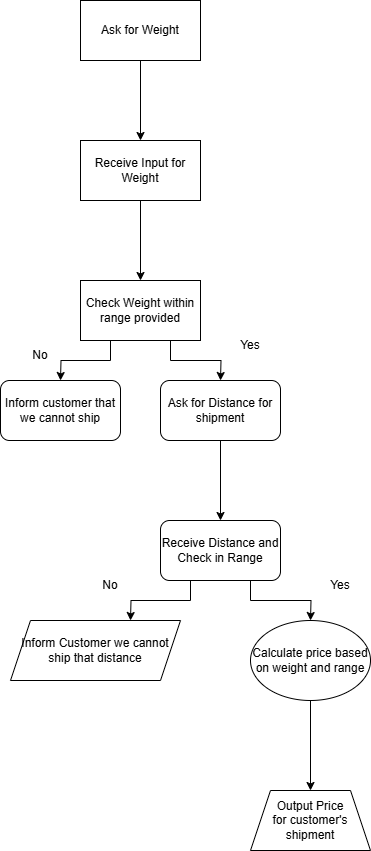

The diagram above was exported from draw.io. Its source (the exported page's mxGraphModel, read from the mxfile embedded in the PNG):
<mxGraphModel dx="874" dy="626" grid="1" gridSize="10" guides="1" tooltips="1" connect="1" arrows="1" fold="1" page="1" pageScale="1" pageWidth="850" pageHeight="1100" math="0" shadow="0">
  <root>
    <mxCell id="0" />
    <mxCell id="1" parent="0" />
    <mxCell id="2zEzEJtG8Xx1ZsXSwr_1-3" value="" style="edgeStyle=orthogonalEdgeStyle;rounded=0;orthogonalLoop=1;jettySize=auto;html=1;" edge="1" parent="1" source="2zEzEJtG8Xx1ZsXSwr_1-1" target="2zEzEJtG8Xx1ZsXSwr_1-2">
      <mxGeometry relative="1" as="geometry" />
    </mxCell>
    <mxCell id="2zEzEJtG8Xx1ZsXSwr_1-1" value="Ask for Weight" style="rounded=0;whiteSpace=wrap;html=1;" vertex="1" parent="1">
      <mxGeometry x="130" y="20" width="120" height="60" as="geometry" />
    </mxCell>
    <mxCell id="2zEzEJtG8Xx1ZsXSwr_1-5" value="" style="edgeStyle=orthogonalEdgeStyle;rounded=0;orthogonalLoop=1;jettySize=auto;html=1;" edge="1" parent="1" source="2zEzEJtG8Xx1ZsXSwr_1-2" target="2zEzEJtG8Xx1ZsXSwr_1-4">
      <mxGeometry relative="1" as="geometry" />
    </mxCell>
    <mxCell id="2zEzEJtG8Xx1ZsXSwr_1-2" value="Receive Input for Weight" style="rounded=0;whiteSpace=wrap;html=1;" vertex="1" parent="1">
      <mxGeometry x="130" y="160" width="120" height="60" as="geometry" />
    </mxCell>
    <mxCell id="2zEzEJtG8Xx1ZsXSwr_1-7" style="edgeStyle=orthogonalEdgeStyle;rounded=0;orthogonalLoop=1;jettySize=auto;html=1;exitX=0.25;exitY=1;exitDx=0;exitDy=0;" edge="1" parent="1" source="2zEzEJtG8Xx1ZsXSwr_1-4">
      <mxGeometry relative="1" as="geometry">
        <mxPoint x="110" y="400" as="targetPoint" />
      </mxGeometry>
    </mxCell>
    <mxCell id="2zEzEJtG8Xx1ZsXSwr_1-8" style="edgeStyle=orthogonalEdgeStyle;rounded=0;orthogonalLoop=1;jettySize=auto;html=1;exitX=0.75;exitY=1;exitDx=0;exitDy=0;" edge="1" parent="1" source="2zEzEJtG8Xx1ZsXSwr_1-4">
      <mxGeometry relative="1" as="geometry">
        <mxPoint x="270" y="400" as="targetPoint" />
      </mxGeometry>
    </mxCell>
    <mxCell id="2zEzEJtG8Xx1ZsXSwr_1-4" value="Check Weight within range provided" style="whiteSpace=wrap;html=1;rounded=0;" vertex="1" parent="1">
      <mxGeometry x="130" y="300" width="120" height="60" as="geometry" />
    </mxCell>
    <mxCell id="2zEzEJtG8Xx1ZsXSwr_1-9" value="Inform customer that we cannot ship" style="rounded=1;whiteSpace=wrap;html=1;" vertex="1" parent="1">
      <mxGeometry x="50" y="400" width="120" height="60" as="geometry" />
    </mxCell>
    <mxCell id="2zEzEJtG8Xx1ZsXSwr_1-14" value="" style="edgeStyle=orthogonalEdgeStyle;rounded=0;orthogonalLoop=1;jettySize=auto;html=1;" edge="1" parent="1" source="2zEzEJtG8Xx1ZsXSwr_1-10" target="2zEzEJtG8Xx1ZsXSwr_1-13">
      <mxGeometry relative="1" as="geometry" />
    </mxCell>
    <mxCell id="2zEzEJtG8Xx1ZsXSwr_1-10" value="Ask for Distance for shipment" style="rounded=1;whiteSpace=wrap;html=1;" vertex="1" parent="1">
      <mxGeometry x="210" y="400" width="120" height="60" as="geometry" />
    </mxCell>
    <mxCell id="2zEzEJtG8Xx1ZsXSwr_1-11" value="No" style="text;html=1;align=center;verticalAlign=middle;whiteSpace=wrap;rounded=0;" vertex="1" parent="1">
      <mxGeometry x="60" y="360" width="60" height="30" as="geometry" />
    </mxCell>
    <mxCell id="2zEzEJtG8Xx1ZsXSwr_1-12" value="Yes" style="text;html=1;align=center;verticalAlign=middle;whiteSpace=wrap;rounded=0;" vertex="1" parent="1">
      <mxGeometry x="270" y="350" width="60" height="30" as="geometry" />
    </mxCell>
    <mxCell id="2zEzEJtG8Xx1ZsXSwr_1-15" style="edgeStyle=orthogonalEdgeStyle;rounded=0;orthogonalLoop=1;jettySize=auto;html=1;exitX=0.25;exitY=1;exitDx=0;exitDy=0;" edge="1" parent="1" source="2zEzEJtG8Xx1ZsXSwr_1-13">
      <mxGeometry relative="1" as="geometry">
        <mxPoint x="180" y="640" as="targetPoint" />
      </mxGeometry>
    </mxCell>
    <mxCell id="2zEzEJtG8Xx1ZsXSwr_1-16" style="edgeStyle=orthogonalEdgeStyle;rounded=0;orthogonalLoop=1;jettySize=auto;html=1;exitX=0.75;exitY=1;exitDx=0;exitDy=0;" edge="1" parent="1" source="2zEzEJtG8Xx1ZsXSwr_1-13">
      <mxGeometry relative="1" as="geometry">
        <mxPoint x="360" y="640" as="targetPoint" />
      </mxGeometry>
    </mxCell>
    <mxCell id="2zEzEJtG8Xx1ZsXSwr_1-13" value="Receive Distance and Check in Range" style="whiteSpace=wrap;html=1;rounded=1;" vertex="1" parent="1">
      <mxGeometry x="210" y="540" width="120" height="60" as="geometry" />
    </mxCell>
    <mxCell id="2zEzEJtG8Xx1ZsXSwr_1-17" value="Inform Customer we cannot ship that distance" style="shape=parallelogram;perimeter=parallelogramPerimeter;whiteSpace=wrap;html=1;fixedSize=1;" vertex="1" parent="1">
      <mxGeometry x="60" y="640" width="170" height="60" as="geometry" />
    </mxCell>
    <mxCell id="2zEzEJtG8Xx1ZsXSwr_1-19" value="Yes" style="text;html=1;align=center;verticalAlign=middle;whiteSpace=wrap;rounded=0;" vertex="1" parent="1">
      <mxGeometry x="360" y="590" width="60" height="30" as="geometry" />
    </mxCell>
    <mxCell id="2zEzEJtG8Xx1ZsXSwr_1-23" value="" style="edgeStyle=orthogonalEdgeStyle;rounded=0;orthogonalLoop=1;jettySize=auto;html=1;" edge="1" parent="1" source="2zEzEJtG8Xx1ZsXSwr_1-20" target="2zEzEJtG8Xx1ZsXSwr_1-22">
      <mxGeometry relative="1" as="geometry" />
    </mxCell>
    <mxCell id="2zEzEJtG8Xx1ZsXSwr_1-20" value="Calculate price based on weight and range" style="ellipse;whiteSpace=wrap;html=1;" vertex="1" parent="1">
      <mxGeometry x="300" y="640" width="120" height="80" as="geometry" />
    </mxCell>
    <mxCell id="2zEzEJtG8Xx1ZsXSwr_1-21" value="No" style="text;html=1;align=center;verticalAlign=middle;whiteSpace=wrap;rounded=0;" vertex="1" parent="1">
      <mxGeometry x="130" y="590" width="60" height="30" as="geometry" />
    </mxCell>
    <mxCell id="2zEzEJtG8Xx1ZsXSwr_1-22" value="Output Price &lt;br&gt;for customer's shipment" style="shape=trapezoid;perimeter=trapezoidPerimeter;whiteSpace=wrap;html=1;fixedSize=1;" vertex="1" parent="1">
      <mxGeometry x="300" y="810" width="120" height="60" as="geometry" />
    </mxCell>
  </root>
</mxGraphModel>